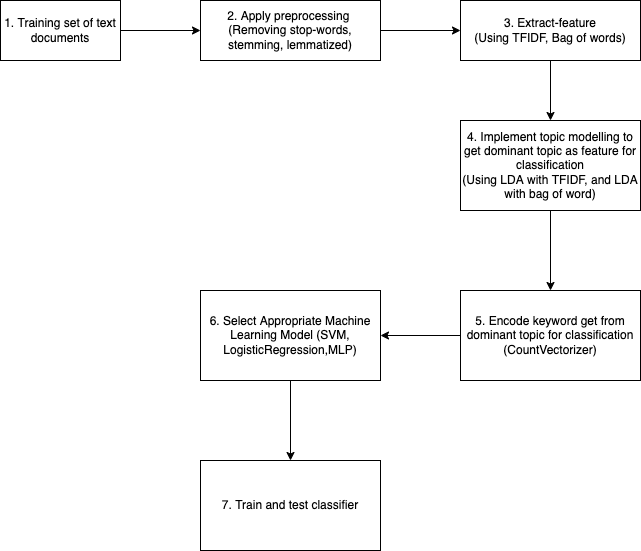

The diagram above was exported from draw.io. Its source (the exported page's mxGraphModel, read from the mxfile embedded in the PNG):
<mxGraphModel dx="1298" dy="777" grid="1" gridSize="10" guides="1" tooltips="1" connect="1" arrows="1" fold="1" page="1" pageScale="1" pageWidth="850" pageHeight="1100" math="0" shadow="0">
  <root>
    <mxCell id="0" />
    <mxCell id="1" parent="0" />
    <mxCell id="2" value="" style="edgeStyle=orthogonalEdgeStyle;rounded=0;orthogonalLoop=1;jettySize=auto;html=1;" edge="1" source="3" target="5" parent="1">
      <mxGeometry relative="1" as="geometry" />
    </mxCell>
    <mxCell id="3" value="1. Training set of text documents" style="rounded=0;whiteSpace=wrap;html=1;" vertex="1" parent="1">
      <mxGeometry x="80" y="120" width="120" height="60" as="geometry" />
    </mxCell>
    <mxCell id="4" value="" style="edgeStyle=orthogonalEdgeStyle;rounded=0;orthogonalLoop=1;jettySize=auto;html=1;" edge="1" source="5" target="7" parent="1">
      <mxGeometry relative="1" as="geometry" />
    </mxCell>
    <mxCell id="5" value="2. Apply preprocessing &lt;br&gt;&lt;div&gt;(Removing stop-words, stemming, lemmatized)&lt;/div&gt;" style="rounded=0;whiteSpace=wrap;html=1;" vertex="1" parent="1">
      <mxGeometry x="280" y="120" width="180" height="60" as="geometry" />
    </mxCell>
    <mxCell id="6" value="" style="edgeStyle=orthogonalEdgeStyle;rounded=0;orthogonalLoop=1;jettySize=auto;html=1;" edge="1" source="7" target="9" parent="1">
      <mxGeometry relative="1" as="geometry" />
    </mxCell>
    <mxCell id="7" value="3. Extract-feature&lt;br&gt;(Using TFIDF, Bag of words) " style="rounded=0;whiteSpace=wrap;html=1;" vertex="1" parent="1">
      <mxGeometry x="540" y="120" width="180" height="60" as="geometry" />
    </mxCell>
    <mxCell id="8" value="" style="edgeStyle=orthogonalEdgeStyle;rounded=0;orthogonalLoop=1;jettySize=auto;html=1;" edge="1" source="9" target="11" parent="1">
      <mxGeometry relative="1" as="geometry" />
    </mxCell>
    <mxCell id="9" value="4. Implement topic modelling to get dominant topic as feature for classification&lt;br&gt;(Using LDA with TFIDF, and LDA &lt;br&gt;with bag of word)" style="rounded=0;whiteSpace=wrap;html=1;" vertex="1" parent="1">
      <mxGeometry x="540" y="240" width="180" height="90" as="geometry" />
    </mxCell>
    <mxCell id="10" value="" style="edgeStyle=orthogonalEdgeStyle;rounded=0;orthogonalLoop=1;jettySize=auto;html=1;" edge="1" source="11" target="13" parent="1">
      <mxGeometry relative="1" as="geometry" />
    </mxCell>
    <mxCell id="11" value="5. Encode keyword get from dominant topic for classification (CountVectorizer)" style="rounded=0;whiteSpace=wrap;html=1;" vertex="1" parent="1">
      <mxGeometry x="540" y="410" width="180" height="90" as="geometry" />
    </mxCell>
    <mxCell id="12" value="" style="edgeStyle=orthogonalEdgeStyle;rounded=0;orthogonalLoop=1;jettySize=auto;html=1;" edge="1" source="13" target="14" parent="1">
      <mxGeometry relative="1" as="geometry" />
    </mxCell>
    <mxCell id="13" value="6. Select Appropriate Machine Learning Model (SVM, LogisticRegression,MLP)" style="rounded=0;whiteSpace=wrap;html=1;" vertex="1" parent="1">
      <mxGeometry x="280" y="410" width="180" height="90" as="geometry" />
    </mxCell>
    <mxCell id="14" value="7. Train and test classifier" style="rounded=0;whiteSpace=wrap;html=1;" vertex="1" parent="1">
      <mxGeometry x="280" y="580" width="180" height="90" as="geometry" />
    </mxCell>
  </root>
</mxGraphModel>